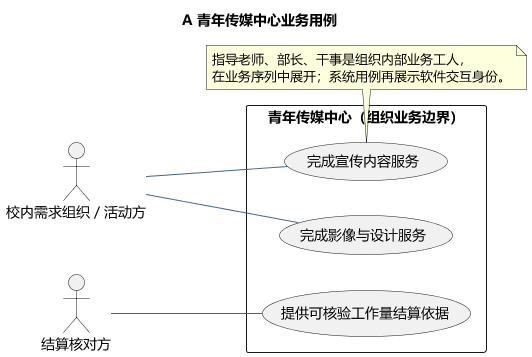

The diagram above was rendered by PlantUML. Its source (embedded in the PNG):
@startuml
skinparam defaultFontName Microsoft YaHei
skinparam shadowing false
skinparam backgroundColor #FFFFFF
skinparam ArrowColor #466482
skinparam classAttributeIconSize 0
hide empty members
title A 青年传媒中心业务用例

left to right direction
actor "校内需求组织／活动方" as demand
actor "结算核对方" as settlement
rectangle "青年传媒中心（组织业务边界）" {
usecase "完成宣传内容服务" as publication
usecase "完成影像与设计服务" as production
usecase "提供可核验工作量结算依据" as accounting
}
demand -- publication
demand -- production
settlement -- accounting
note bottom of publication
指导老师、部长、干事是组织内部业务工人，
在业务序列中展开；系统用例再展示软件交互身份。
end note

@enduml